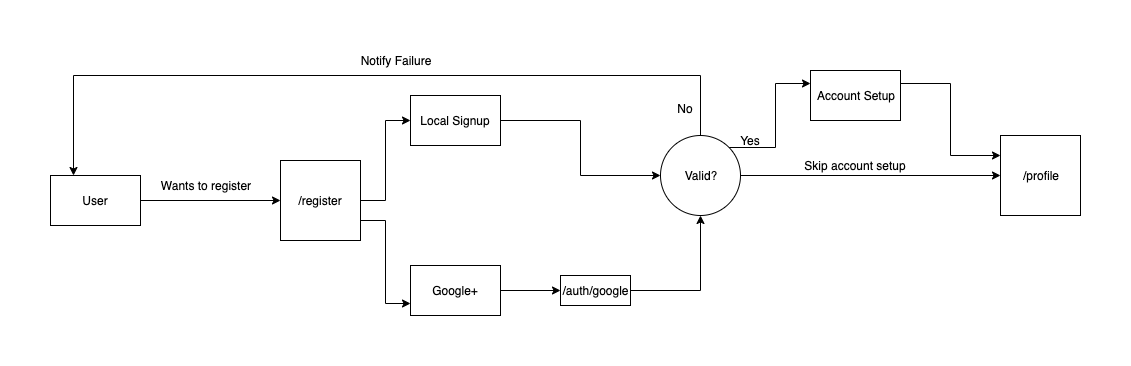

The diagram above was exported from draw.io. Its source (the exported page's mxGraphModel, read from the mxfile embedded in the PNG):
<mxGraphModel dx="846" dy="542" grid="1" gridSize="10" guides="1" tooltips="1" connect="1" arrows="1" fold="1" page="1" pageScale="1" pageWidth="850" pageHeight="1100" math="0" shadow="0">
  <root>
    <mxCell id="0" />
    <mxCell id="1" parent="0" />
    <mxCell id="x12kJgL70mFyuO0IOl-6-7" style="edgeStyle=orthogonalEdgeStyle;rounded=0;orthogonalLoop=1;jettySize=auto;html=1;exitX=1;exitY=0.5;exitDx=0;exitDy=0;entryX=0;entryY=0.5;entryDx=0;entryDy=0;" edge="1" parent="1" source="x12kJgL70mFyuO0IOl-6-1" target="x12kJgL70mFyuO0IOl-6-3">
      <mxGeometry relative="1" as="geometry" />
    </mxCell>
    <mxCell id="x12kJgL70mFyuO0IOl-6-1" value="User" style="rounded=0;whiteSpace=wrap;html=1;" vertex="1" parent="1">
      <mxGeometry x="80" y="200" width="90" height="50" as="geometry" />
    </mxCell>
    <mxCell id="x12kJgL70mFyuO0IOl-6-8" style="edgeStyle=orthogonalEdgeStyle;rounded=0;orthogonalLoop=1;jettySize=auto;html=1;exitX=1;exitY=0.5;exitDx=0;exitDy=0;entryX=0;entryY=0.5;entryDx=0;entryDy=0;" edge="1" parent="1" source="x12kJgL70mFyuO0IOl-6-3" target="x12kJgL70mFyuO0IOl-6-5">
      <mxGeometry relative="1" as="geometry" />
    </mxCell>
    <mxCell id="x12kJgL70mFyuO0IOl-6-9" style="edgeStyle=orthogonalEdgeStyle;rounded=0;orthogonalLoop=1;jettySize=auto;html=1;exitX=1;exitY=0.75;exitDx=0;exitDy=0;entryX=0;entryY=0.75;entryDx=0;entryDy=0;" edge="1" parent="1" source="x12kJgL70mFyuO0IOl-6-3" target="x12kJgL70mFyuO0IOl-6-6">
      <mxGeometry relative="1" as="geometry" />
    </mxCell>
    <mxCell id="x12kJgL70mFyuO0IOl-6-3" value="/register" style="whiteSpace=wrap;html=1;aspect=fixed;" vertex="1" parent="1">
      <mxGeometry x="310" y="185" width="80" height="80" as="geometry" />
    </mxCell>
    <mxCell id="x12kJgL70mFyuO0IOl-6-14" style="edgeStyle=orthogonalEdgeStyle;rounded=0;orthogonalLoop=1;jettySize=auto;html=1;exitX=1;exitY=0.5;exitDx=0;exitDy=0;" edge="1" parent="1" source="x12kJgL70mFyuO0IOl-6-5" target="x12kJgL70mFyuO0IOl-6-13">
      <mxGeometry relative="1" as="geometry" />
    </mxCell>
    <mxCell id="x12kJgL70mFyuO0IOl-6-5" value="Local Signup" style="rounded=0;whiteSpace=wrap;html=1;" vertex="1" parent="1">
      <mxGeometry x="440" y="120" width="90" height="50" as="geometry" />
    </mxCell>
    <mxCell id="x12kJgL70mFyuO0IOl-6-15" style="edgeStyle=orthogonalEdgeStyle;rounded=0;orthogonalLoop=1;jettySize=auto;html=1;exitX=1;exitY=0.5;exitDx=0;exitDy=0;entryX=0;entryY=0.5;entryDx=0;entryDy=0;" edge="1" parent="1" source="x12kJgL70mFyuO0IOl-6-6" target="x12kJgL70mFyuO0IOl-6-11">
      <mxGeometry relative="1" as="geometry" />
    </mxCell>
    <mxCell id="x12kJgL70mFyuO0IOl-6-6" value="Google+" style="rounded=0;whiteSpace=wrap;html=1;" vertex="1" parent="1">
      <mxGeometry x="440" y="290" width="90" height="50" as="geometry" />
    </mxCell>
    <mxCell id="x12kJgL70mFyuO0IOl-6-10" value="Wants to register" style="text;html=1;strokeColor=none;fillColor=none;align=center;verticalAlign=middle;whiteSpace=wrap;rounded=0;" vertex="1" parent="1">
      <mxGeometry x="180" y="200" width="110" height="20" as="geometry" />
    </mxCell>
    <mxCell id="x12kJgL70mFyuO0IOl-6-16" style="edgeStyle=orthogonalEdgeStyle;rounded=0;orthogonalLoop=1;jettySize=auto;html=1;exitX=1;exitY=0.5;exitDx=0;exitDy=0;entryX=0.5;entryY=1;entryDx=0;entryDy=0;" edge="1" parent="1" source="x12kJgL70mFyuO0IOl-6-11" target="x12kJgL70mFyuO0IOl-6-13">
      <mxGeometry relative="1" as="geometry" />
    </mxCell>
    <mxCell id="x12kJgL70mFyuO0IOl-6-11" value="/auth/google" style="rounded=0;whiteSpace=wrap;html=1;" vertex="1" parent="1">
      <mxGeometry x="590" y="300" width="70" height="30" as="geometry" />
    </mxCell>
    <mxCell id="x12kJgL70mFyuO0IOl-6-20" style="edgeStyle=orthogonalEdgeStyle;rounded=0;orthogonalLoop=1;jettySize=auto;html=1;exitX=1;exitY=0.5;exitDx=0;exitDy=0;entryX=0;entryY=0.5;entryDx=0;entryDy=0;" edge="1" parent="1" source="x12kJgL70mFyuO0IOl-6-13" target="x12kJgL70mFyuO0IOl-6-19">
      <mxGeometry relative="1" as="geometry">
        <mxPoint x="950" y="200" as="targetPoint" />
      </mxGeometry>
    </mxCell>
    <mxCell id="x12kJgL70mFyuO0IOl-6-21" style="edgeStyle=orthogonalEdgeStyle;rounded=0;orthogonalLoop=1;jettySize=auto;html=1;exitX=1;exitY=0;exitDx=0;exitDy=0;entryX=0;entryY=0.25;entryDx=0;entryDy=0;" edge="1" parent="1" source="x12kJgL70mFyuO0IOl-6-13" target="x12kJgL70mFyuO0IOl-6-18">
      <mxGeometry relative="1" as="geometry" />
    </mxCell>
    <mxCell id="x12kJgL70mFyuO0IOl-6-23" style="edgeStyle=orthogonalEdgeStyle;rounded=0;orthogonalLoop=1;jettySize=auto;html=1;exitX=0.5;exitY=0;exitDx=0;exitDy=0;entryX=0.25;entryY=0;entryDx=0;entryDy=0;" edge="1" parent="1" source="x12kJgL70mFyuO0IOl-6-13" target="x12kJgL70mFyuO0IOl-6-1">
      <mxGeometry relative="1" as="geometry">
        <Array as="points">
          <mxPoint x="730" y="100" />
          <mxPoint x="103" y="100" />
        </Array>
      </mxGeometry>
    </mxCell>
    <mxCell id="x12kJgL70mFyuO0IOl-6-13" value="Valid?" style="ellipse;whiteSpace=wrap;html=1;aspect=fixed;" vertex="1" parent="1">
      <mxGeometry x="690" y="160" width="80" height="80" as="geometry" />
    </mxCell>
    <mxCell id="x12kJgL70mFyuO0IOl-6-22" style="edgeStyle=orthogonalEdgeStyle;rounded=0;orthogonalLoop=1;jettySize=auto;html=1;exitX=1;exitY=0.25;exitDx=0;exitDy=0;entryX=0;entryY=0.25;entryDx=0;entryDy=0;" edge="1" parent="1" source="x12kJgL70mFyuO0IOl-6-18" target="x12kJgL70mFyuO0IOl-6-19">
      <mxGeometry relative="1" as="geometry" />
    </mxCell>
    <mxCell id="x12kJgL70mFyuO0IOl-6-18" value="Account Setup" style="rounded=0;whiteSpace=wrap;html=1;" vertex="1" parent="1">
      <mxGeometry x="840" y="95" width="90" height="50" as="geometry" />
    </mxCell>
    <mxCell id="x12kJgL70mFyuO0IOl-6-19" value="/profile" style="whiteSpace=wrap;html=1;aspect=fixed;" vertex="1" parent="1">
      <mxGeometry x="1030" y="160" width="80" height="80" as="geometry" />
    </mxCell>
    <mxCell id="x12kJgL70mFyuO0IOl-6-24" value="Notify Failure" style="text;html=1;strokeColor=none;fillColor=none;align=center;verticalAlign=middle;whiteSpace=wrap;rounded=0;" vertex="1" parent="1">
      <mxGeometry x="350" y="75" width="150" height="20" as="geometry" />
    </mxCell>
    <mxCell id="x12kJgL70mFyuO0IOl-6-25" value="No" style="text;html=1;strokeColor=none;fillColor=none;align=center;verticalAlign=middle;whiteSpace=wrap;rounded=0;" vertex="1" parent="1">
      <mxGeometry x="700" y="125" width="30" height="15" as="geometry" />
    </mxCell>
    <mxCell id="x12kJgL70mFyuO0IOl-6-26" value="Yes" style="text;html=1;strokeColor=none;fillColor=none;align=center;verticalAlign=middle;whiteSpace=wrap;rounded=0;" vertex="1" parent="1">
      <mxGeometry x="765" y="160" width="30" height="10" as="geometry" />
    </mxCell>
    <mxCell id="x12kJgL70mFyuO0IOl-6-27" value="Skip account setup" style="text;html=1;strokeColor=none;fillColor=none;align=center;verticalAlign=middle;whiteSpace=wrap;rounded=0;" vertex="1" parent="1">
      <mxGeometry x="825" y="180" width="120" height="20" as="geometry" />
    </mxCell>
  </root>
</mxGraphModel>